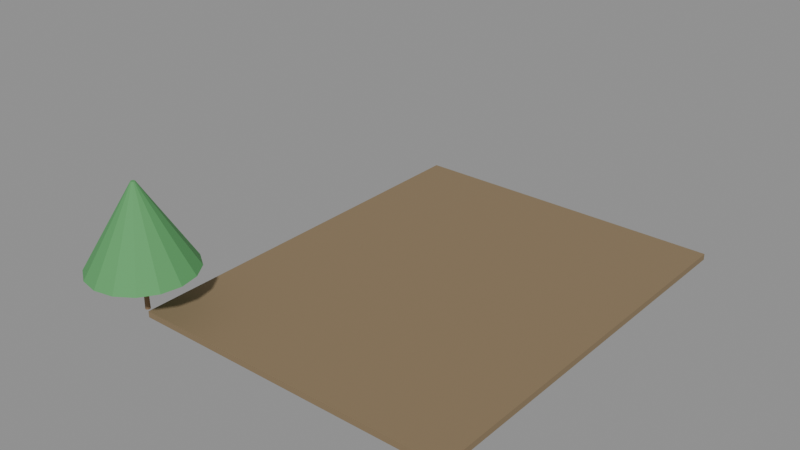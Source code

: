 # Source: e1966_after.blend  (saved by Blender 5.2.44; exported with 4.5.12 LTS)
import bpy
from mathutils import Matrix  # noqa: F401  (used for matrix-valued properties, if any)

bpy.ops.wm.read_factory_settings(use_empty=True)
scene = bpy.context.scene
scene.name = 'Scene'

# ---- materials (node trees are filled in below, after node groups)
mat_cesped = bpy.data.materials.new('Cesped')
mat_madera_tronco = bpy.data.materials.new('Madera_Tronco')
mat_follaje = bpy.data.materials.new('Follaje')

# ---- material node trees
mat_cesped.use_nodes = True; mat_cesped.node_tree.nodes.clear()
_N = mat_cesped.node_tree.nodes; _L = mat_cesped.node_tree.links
n0 = _N.new('ShaderNodeBsdfPrincipled'); n0.name = 'Principled BSDF'; n0.location = (-200, 100)
n0.inputs[0].default_value = (0.25, 0.18, 0.1, 1.0)
n0.inputs[2].default_value = 0.9
n0.inputs[3].default_value = 1.45
n0.inputs[10].default_value = 0.005
n1 = _N.new('ShaderNodeOutputMaterial'); n1.name = 'Material Output'; n1.location = (200, 100)
_L.new(n0.outputs[0], n1.inputs[0])
n1.is_active_output = True
mat_madera_tronco.use_nodes = True; mat_madera_tronco.node_tree.nodes.clear()
_N = mat_madera_tronco.node_tree.nodes; _L = mat_madera_tronco.node_tree.links
n0 = _N.new('ShaderNodeBsdfPrincipled'); n0.name = 'Principled BSDF'; n0.location = (-200, 100)
n0.inputs[0].default_value = (0.28, 0.18, 0.1, 1.0)
n0.inputs[2].default_value = 0.9
n0.inputs[3].default_value = 1.45
n0.inputs[10].default_value = 0.005
n1 = _N.new('ShaderNodeOutputMaterial'); n1.name = 'Material Output'; n1.location = (200, 100)
_L.new(n0.outputs[0], n1.inputs[0])
n1.is_active_output = True
mat_follaje.use_nodes = True; mat_follaje.node_tree.nodes.clear()
_N = mat_follaje.node_tree.nodes; _L = mat_follaje.node_tree.links
n0 = _N.new('ShaderNodeBsdfPrincipled'); n0.name = 'Principled BSDF'; n0.location = (-200, 100)
n0.inputs[0].default_value = (0.1, 0.35, 0.12, 1.0)
n0.inputs[2].default_value = 0.8
n0.inputs[3].default_value = 1.45
n0.inputs[10].default_value = 0.005
n1 = _N.new('ShaderNodeOutputMaterial'); n1.name = 'Material Output'; n1.location = (200, 100)
_L.new(n0.outputs[0], n1.inputs[0])
n1.is_active_output = True

# ---- meshes
me_cesped_cuerpo_mesh = bpy.data.meshes.new('Cesped_Cuerpo_mesh')
me_cesped_cuerpo_mesh.from_pydata([(0.0, 0.0, 0.0), (16.0, 0.0, 0.0), (16.0, 20.0, 0.0), (0.0, 20.0, 0.0), (0.0, 0.0, 0.3), (16.0, 0.0, 0.3), (16.0, 20.0, 0.3), (0.0, 20.0, 0.3)], [], [(0, 1, 2, 3), (4, 5, 6, 7), (0, 1, 5, 4), (1, 2, 6, 5), (2, 3, 7, 6), (3, 0, 4, 7)])
me_cesped_cuerpo_mesh.materials.append(mat_cesped)
me_cesped_cuerpo_mesh.update()
me_arbolcentral_tronco_mesh = bpy.data.meshes.new('ArbolCentral_Tronco_mesh')
me_arbolcentral_tronco_mesh.from_pydata([(0.0, 0.12, 0.0), (0.0, 0.084, 2.0), (0.06, 0.1039, 0.0), (0.042, 0.07275, 2.0), (0.1039, 0.06, 0.0), (0.07275, 0.042, 2.0), (0.12, 0.0, 0.0), (0.084, 0.0, 2.0), (0.1039, -0.06, 0.0), (0.07275, -0.042, 2.0), (0.06, -0.1039, 0.0), (0.042, -0.07275, 2.0), (0.0, -0.12, 0.0), (0.0, -0.084, 2.0), (-0.06, -0.1039, 0.0), (-0.042, -0.07275, 2.0), (-0.1039, -0.06, 0.0), (-0.07275, -0.042, 2.0), (-0.12, 0.0, 0.0), (-0.084, 0.0, 2.0), (-0.1039, 0.06, 0.0), (-0.07275, 0.042, 2.0), (-0.06, 0.1039, 0.0), (-0.042, 0.07275, 2.0)], [], [(0, 1, 3, 2), (2, 3, 5, 4), (4, 5, 7, 6), (6, 7, 9, 8), (8, 9, 11, 10), (10, 11, 13, 12), (12, 13, 15, 14), (14, 15, 17, 16), (16, 17, 19, 18), (18, 19, 21, 20), (3, 1, 23, 21, 19, 17, 15, 13, 11, 9, 7, 5), (20, 21, 23, 22), (22, 23, 1, 0), (0, 2, 4, 6, 8, 10, 12, 14, 16, 18, 20, 22)])
me_arbolcentral_tronco_mesh.materials.append(mat_madera_tronco)
me_arbolcentral_tronco_mesh.update()
me_arbolcentral_copa_mesh = bpy.data.meshes.new('ArbolCentral_Copa_mesh')
me_arbolcentral_copa_mesh.from_pydata([(0.0, 2.5, 2.0), (0.0, 0.1, 6.0), (0.9567, 2.31, 2.0), (0.03827, 0.09239, 6.0), (1.768, 1.768, 2.0), (0.07071, 0.07071, 6.0), (2.31, 0.9567, 2.0), (0.09239, 0.03827, 6.0), (2.5, 0.0, 2.0), (0.1, 0.0, 6.0), (2.31, -0.9567, 2.0), (0.09239, -0.03827, 6.0), (1.768, -1.768, 2.0), (0.07071, -0.07071, 6.0), (0.9567, -2.31, 2.0), (0.03827, -0.09239, 6.0), (0.0, -2.5, 2.0), (0.0, -0.1, 6.0), (-0.9567, -2.31, 2.0), (-0.03827, -0.09239, 6.0), (-1.768, -1.768, 2.0), (-0.07071, -0.07071, 6.0), (-2.31, -0.9567, 2.0), (-0.09239, -0.03827, 6.0), (-2.5, 0.0, 2.0), (-0.1, 0.0, 6.0), (-2.31, 0.9567, 2.0), (-0.09239, 0.03827, 6.0), (-1.768, 1.768, 2.0), (-0.07071, 0.07071, 6.0), (-0.9567, 2.31, 2.0), (-0.03827, 0.09239, 6.0)], [], [(0, 1, 3, 2), (2, 3, 5, 4), (4, 5, 7, 6), (6, 7, 9, 8), (8, 9, 11, 10), (10, 11, 13, 12), (12, 13, 15, 14), (14, 15, 17, 16), (16, 17, 19, 18), (18, 19, 21, 20), (20, 21, 23, 22), (22, 23, 25, 24), (24, 25, 27, 26), (26, 27, 29, 28), (3, 1, 31, 29, 27, 25, 23, 21, 19, 17, 15, 13, 11, 9, 7, 5), (28, 29, 31, 30), (30, 31, 1, 0), (0, 2, 4, 6, 8, 10, 12, 14, 16, 18, 20, 22, 24, 26, 28, 30)])
me_arbolcentral_copa_mesh.materials.append(mat_follaje)
me_arbolcentral_copa_mesh.update()

# ---- objects
ob_cesped = bpy.data.objects.new('Cesped', None)
ob_cesped_cuerpo = bpy.data.objects.new('Cesped_Cuerpo', me_cesped_cuerpo_mesh)
ob_arbolcentral = bpy.data.objects.new('ArbolCentral', None)
ob_arbolcentral_tronco = bpy.data.objects.new('ArbolCentral_Tronco', me_arbolcentral_tronco_mesh)
ob_arbolcentral_copa = bpy.data.objects.new('ArbolCentral_Copa', me_arbolcentral_copa_mesh)

# ---- transforms, parenting, visibility, modifiers, constraints
ob_cesped.location = (0.0, 0.0, -0.3)
ob_cesped.empty_display_type = 'ARROWS'
ob_cesped_cuerpo.parent = ob_cesped
ob_cesped_cuerpo.location = (0.0, 0.0, 0.0)
ob_arbolcentral.location = (0.0, 0.0, 0.15)
ob_arbolcentral.empty_display_type = 'ARROWS'
ob_arbolcentral_tronco.parent = ob_arbolcentral
ob_arbolcentral_tronco.location = (0.0, 0.0, 0.0)
ob_arbolcentral_copa.parent = ob_arbolcentral
ob_arbolcentral_copa.location = (0.0, 0.0, 0.0)

# ---- collection membership
scene.collection.objects.link(ob_cesped)
scene.collection.objects.link(ob_cesped_cuerpo)
scene.collection.objects.link(ob_arbolcentral)
scene.collection.objects.link(ob_arbolcentral_tronco)
scene.collection.objects.link(ob_arbolcentral_copa)

# ---- scene / render settings (as saved in the file)
scene.frame_start = 1; scene.frame_end = 250; scene.frame_set(1)
scene.render.engine = 'BLENDER_EEVEE_NEXT'
scene.render.bake_bias = 0.0
scene.render.bake_samples = 0
scene.render.compositor_device = 'GPU'
scene.eevee.use_volume_custom_range = False
scene.eevee.fast_gi_thickness_near = 0.1
scene.eevee.fast_gi_thickness_far = 0.0
scene.eevee.ray_tracing_options.screen_trace_thickness = 0.1
bpy.context.view_layer.update()

# ---- added for rendering (the .blend has no active camera and no usable light): camera, sun + grey world if the file has none
cam_auto = bpy.data.cameras.new('AutoCamera')
cam_auto.lens = 50.0
cam_auto.sensor_width = 36.0
cam_auto.clip_end = 1000.0
ob_auto_camera = bpy.data.objects.new('AutoCamera', cam_auto)
scene.collection.objects.link(ob_auto_camera)
ob_auto_camera.location = (34.3537, -24.3744, 25.008)
ob_auto_camera.rotation_euler = (1.09748, -7.21219e-08, 0.694738)
scene.camera = ob_auto_camera
light_auto_sun = bpy.data.lights.new('AutoSun', 'SUN')
light_auto_sun.energy = 3.0
light_auto_sun.angle = 0.0523599
ob_auto_sun = bpy.data.objects.new('AutoSun', light_auto_sun)
scene.collection.objects.link(ob_auto_sun)
ob_auto_sun.rotation_euler = (0.872665, 0.174533, 0.523599)
if scene.world is None:
    world_auto = bpy.data.worlds.new('AutoWorld')
    world_auto.color = (0.3, 0.3, 0.3)
    scene.world = world_auto
bpy.context.view_layer.update()
